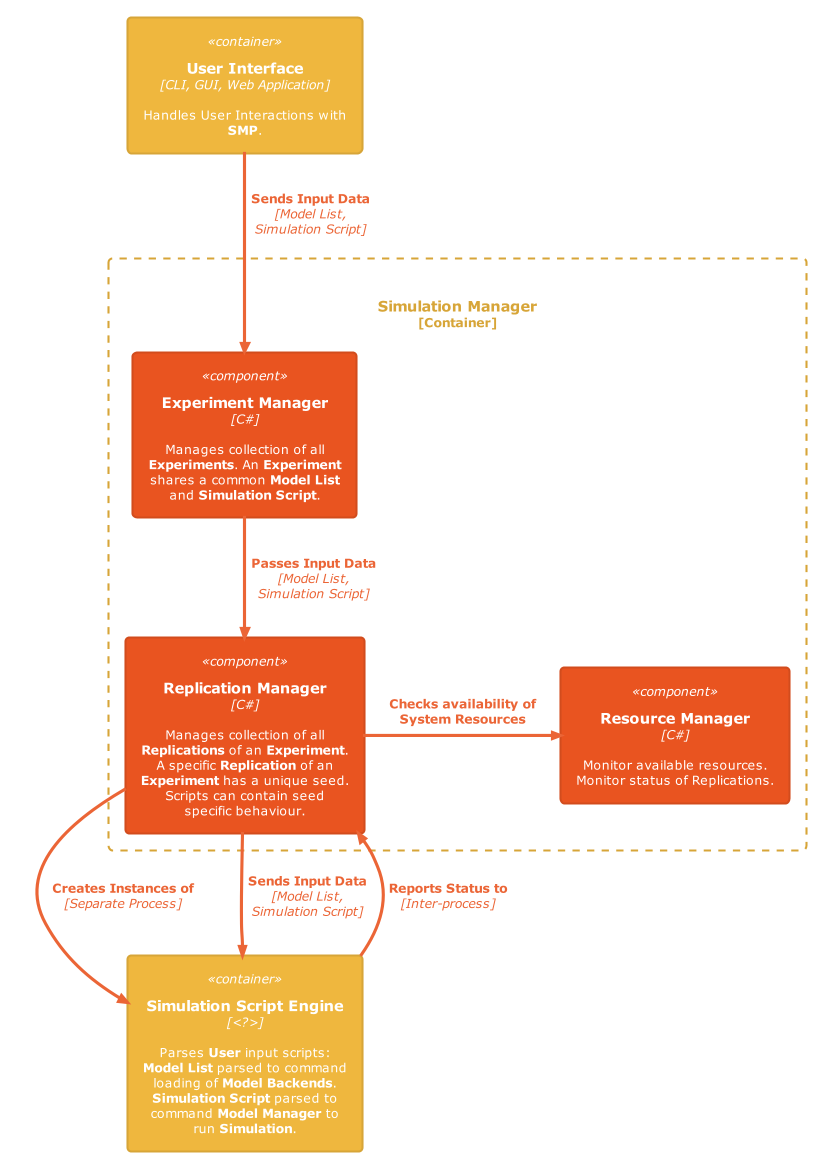

The diagram above was rendered by PlantUML. Its source (embedded in the PNG):
@startuml L3_Component Diagram - Simulation Manager

!theme C4_united from <C4/themes>
!include <C4/C4_Component>

' Interfacing Containers
Container(UserInterface, "User Interface", "CLI, GUI, Web Application", "Handles User Interactions with **SMP**.")
Container(ScriptingEngine, "Simulation Script Engine", "<?>", "Parses **User** input scripts:\n**Model List** parsed to command loading of **Model Backends**.\n**Simulation Script** parsed to command **Model Manager** to run **Simulation**.")

' Container to detail components for:
Container_Boundary(SimulationManager, "Simulation Manager") {
    ' <BM: I do not see point of this extra layer> Component(StudyManager, "Study Manager","","Manages collection of all **Studies**. A **Study** shares a common Model List and ")
    Component(ExperimentManager, "Experiment Manager", "C#", "Manages collection of all **Experiments**. An **Experiment** shares a common **Model List** and **Simulation Script**.")
    Component(ReplicationManager, "Replication Manager", "C#", "Manages collection of all **Replications** of an **Experiment**. A specific **Replication** of an **Experiment** has a unique seed. Scripts can contain seed specific behaviour.")
    Component(ResourceManager, "Resource Manager","C#", "Monitor available resources. Monitor status of Replications.")
}

' External Container Relationships (User Interface)
Rel_D(UserInterface, ExperimentManager, "Sends Input Data","Model List,\nSimulation Script")
' FUTURE FEATURE: Rel_D(UserInterface, ExperimentManager, "Sends User Commands","Start, Pause, Stop")

' Internal Simulation Manager Relationships
Rel_D(ExperimentManager, ReplicationManager, "Passes Input Data","Model List,\nSimulation Script")
Rel_R(ReplicationManager, ResourceManager, "Checks availability of System Resources")

' External Container Relationships (Scripting Engine)
Rel_D(ReplicationManager, ScriptingEngine, "Creates Instances of", "Separate Process")
Rel_D(ReplicationManager, ScriptingEngine, "Sends Input Data","Model List,\nSimulation Script")
Rel_D(ScriptingEngine, ReplicationManager, "Reports Status to", "Inter-process")

@enduml